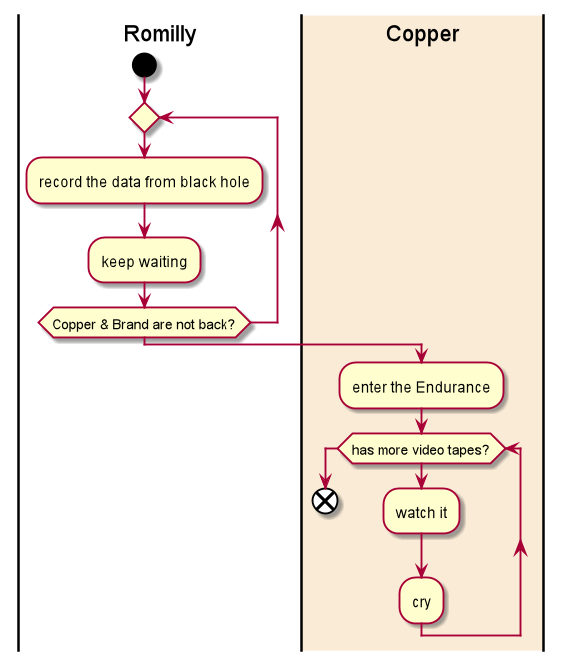

The diagram above was rendered by PlantUML. Its source (embedded in the PNG):
@startuml

|Romilly|
start
repeat
    :record the data from black hole;
    :keep waiting;
repeat while (Copper & Brand are not back?)

|#AntiqueWhite|Copper|

:enter the Endurance;

while (has more video tapes?)
    :watch it;
    :cry;
endwhile

end
@enduml